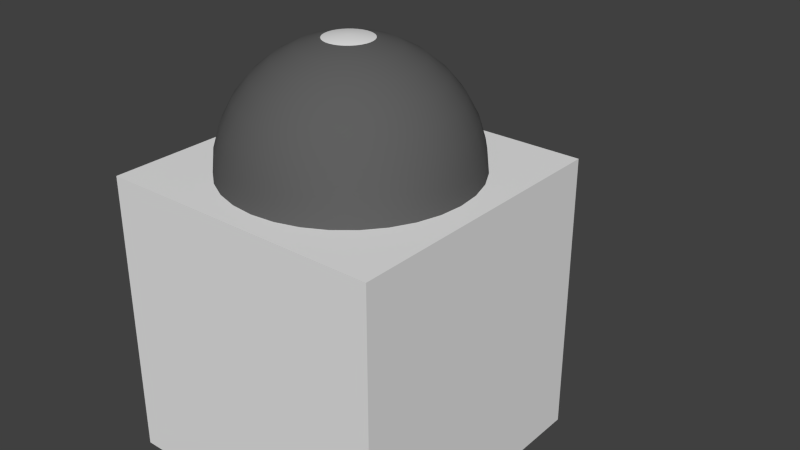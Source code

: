 # Source: WeaponsBasic.blend  (saved by Blender 2.76.0; exported with 4.5.12 LTS)
import bpy
from mathutils import Matrix  # noqa: F401  (used for matrix-valued properties, if any)

bpy.ops.wm.read_factory_settings(use_empty=True)
scene = bpy.context.scene
scene.name = 'Scene'

# ---- collections
col_collection_1 = bpy.data.collections.new('Collection 1'); scene.collection.children.link(col_collection_1)
col_collection_1.hide_render = True
col_collection_1.hide_viewport = True
col_collection_2 = bpy.data.collections.new('Collection 2'); scene.collection.children.link(col_collection_2)

# ---- materials (node trees are filled in below, after node groups)
mat_weaponturret1 = bpy.data.materials.new('WeaponTurret1')
mat_weaponturret1.alpha_threshold = 0.0
mat_weaponturret1.use_transparent_shadow = False
mat_weaponturret1.diffuse_color = (0.2462, 0.2462, 0.2462, 1.0)
mat_weaponturret1.roughness = 0.5
mat_weaponturret1.specular_intensity = 0.0
mat_weaponturret2 = bpy.data.materials.new('WeaponTurret2')
mat_weaponturret2.alpha_threshold = 0.0
mat_weaponturret2.use_transparent_shadow = False
mat_weaponturret2.diffuse_color = (0.6152, 0.5386, 0.2769, 1.0)
mat_weaponturret2.roughness = 0.5
mat_weaponturret2.specular_intensity = 0.0
mat_hullmain = bpy.data.materials.new('HullMain')
mat_hullmain.alpha_threshold = 0.0
mat_hullmain.use_transparent_shadow = False
mat_hullmain.roughness = 0.5
mat_hullmain.specular_intensity = 0.0
mat_hullmain.line_color = (0.0, 0.0, 0.0, 1.0)
mat_weaponbase = bpy.data.materials.new('WeaponBase')
mat_weaponbase.alpha_threshold = 0.0
mat_weaponbase.use_transparent_shadow = False
mat_weaponbase.diffuse_color = (0.1149, 0.1149, 0.1149, 1.0)
mat_weaponbase.roughness = 0.5
mat_weaponbase.specular_intensity = 0.0
mat_beamturrethead = bpy.data.materials.new('BeamTurretHead')
mat_beamturrethead.alpha_threshold = 0.0
mat_beamturrethead.use_transparent_shadow = False
mat_beamturrethead.roughness = 0.5
mat_beamturrethead.specular_intensity = 0.0

# ---- material node trees

# ---- world
world_world = bpy.data.worlds.new('World'); scene.world = world_world
world_world.color = (0.05088, 0.05088, 0.05088)
world_world.use_sun_shadow = False
world_world.sun_shadow_jitter_overblur = 0.0
world_world.cycles.sampling_method = 'MANUAL'
world_world.cycles.sample_map_resolution = 256

# ---- meshes
me_gatlinggunbasicside_turret = bpy.data.meshes.new('GatlingGunBasicSide-Turret')
me_gatlinggunbasicside_turret.from_pydata([(0.3536, 0.4951, 0.3536), (0.3536, 0.4951, -0.3536), (0.3536, -0.2122, 0.3536), (0.3536, -0.2122, -0.3536), (-0.3536, 0.4951, 0.3536), (-0.3536, 0.4951, -0.3536), (-0.3536, -0.2122, 0.3536), (-0.3536, -0.2122, -0.3536), (0.2776, 0.4951, -0.2776), (-0.2776, 0.4951, -0.2776), (0.2776, 0.4951, 0.2776), (-0.2776, 0.4951, 0.2776), (0.2776, 1.929, -0.2776), (-0.2776, 1.929, -0.2776), (0.2776, 1.929, 0.2776), (-0.2776, 1.929, 0.2776), (-0.2829, -0.1415, -0.3536), (0.2829, -0.1415, -0.3536), (0.2829, -0.1415, 0.3536), (-0.2829, -0.1415, 0.3536), (0.2829, 0.4243, -0.3536), (0.2829, 0.4243, 0.3536), (-0.2829, 0.4243, -0.3536), (-0.2829, 0.4243, 0.3536), (0.3536, -0.1415, -0.2829), (0.3536, 0.4243, -0.2829), (0.3536, -0.1415, 0.2829), (0.3536, 0.4243, 0.2829), (-0.3536, 0.4243, -0.2829), (-0.3536, -0.1415, -0.2829), (-0.3536, 0.4243, 0.2829), (-0.3536, -0.1415, 0.2829), (-0.2829, -0.1415, -0.4194), (0.2829, -0.1415, -0.4194), (0.2829, -0.1415, 0.4194), (-0.2829, -0.1415, 0.4194), (0.2829, 0.4243, -0.4194), (0.2829, 0.4243, 0.4194), (-0.2829, 0.4243, -0.4194), (-0.2829, 0.4243, 0.4194), (0.4194, -0.1415, -0.2829), (0.4194, 0.4243, -0.2829), (0.4194, -0.1415, 0.2829), (0.4194, 0.4243, 0.2829), (-0.4194, 0.4243, -0.2829), (-0.4194, -0.1415, -0.2829), (-0.4194, 0.4243, 0.2829), (-0.4194, -0.1415, 0.2829)], [], [(2, 0, 21, 18), (7, 5, 22, 16), (2, 6, 7, 3), (1, 0, 27, 25), (0, 1, 8, 10), (5, 7, 29, 28), (9, 11, 15, 13), (5, 4, 11, 9), (4, 0, 10, 11), (1, 5, 9, 8), (15, 14, 12, 13), (10, 8, 12, 14), (11, 10, 14, 15), (8, 9, 13, 12), (27, 26, 42, 43), (18, 21, 37, 34), (1, 3, 17, 20), (3, 7, 16, 17), (0, 4, 23, 21), (5, 1, 20, 22), (6, 2, 18, 19), (4, 6, 19, 23), (26, 24, 40, 42), (20, 17, 33, 36), (0, 2, 26, 27), (3, 1, 25, 24), (7, 6, 31, 29), (4, 5, 28, 30), (2, 3, 24, 26), (6, 4, 30, 31), (34, 37, 39, 35), (32, 38, 36, 33), (43, 42, 40, 41), (47, 46, 44, 45), (22, 20, 36, 38), (25, 27, 43, 41), (21, 23, 39, 37), (28, 29, 45, 44), (16, 22, 38, 32), (30, 28, 44, 46), (23, 19, 35, 39), (31, 30, 46, 47), (17, 16, 32, 33), (29, 31, 47, 45), (19, 18, 34, 35), (24, 25, 41, 40)])
me_gatlinggunbasicside_turret.polygons.foreach_set('material_index', [0, 0, 0, 0, 0, 0, 0, 0, 0, 0, 0, 0, 0, 0, 1, 1, 0, 0, 0, 0, 0, 0, 1, 1, 0, 0, 0, 0, 0, 0, 1, 1, 1, 1, 1, 1, 1, 1, 1, 1, 1, 1, 1, 1, 1, 1])
me_gatlinggunbasicside_turret.materials.append(mat_weaponturret1)
me_gatlinggunbasicside_turret.materials.append(mat_weaponturret2)
me_gatlinggunbasicside_turret.use_remesh_preserve_volume = False
me_gatlinggunbasicside_turret.use_remesh_preserve_attributes = False
me_gatlinggunbasicside_turret.use_mirror_vertex_groups = False
me_gatlinggunbasicside_turret.update()
me_gatlinggunbasicside = bpy.data.meshes.new('GatlingGunBasicSide')
me_gatlinggunbasicside.from_pydata([(-1.0, 1.0, -1.0), (-1.0, -1.0, -1.0), (-1.0, -1.0, 1.0), (-1.0, 1.0, 1.0), (-0.3889, 0.3889, -0.55), (0.3889, -0.3889, -0.55), (1.0, -1.0, -1.0), (-0.3889, 0.3889, 0.55), (0.3889, -0.3889, 0.55), (1.0, -1.0, 1.0), (-0.2463, 0.5315, 0.55), (-0.2463, 0.5315, -0.55), (0.5315, -0.2463, 0.55), (0.5315, -0.2463, -0.55)], [], [(0, 1, 2, 3), (4, 5, 6, 0, 3, 7), (5, 8, 7, 3, 9, 6), (0, 6, 1), (1, 6, 9, 2), (2, 9, 3), (7, 10, 11, 4), (8, 12, 10, 7), (10, 12, 13, 11), (4, 11, 13, 5), (5, 13, 12, 8)])
me_gatlinggunbasicside.polygons.foreach_set('material_index', [0, 0, 0, 0, 0, 0, 1, 1, 1, 1, 1])
me_gatlinggunbasicside.materials.append(mat_hullmain)
me_gatlinggunbasicside.materials.append(mat_weaponbase)
me_gatlinggunbasicside.use_remesh_preserve_volume = False
me_gatlinggunbasicside.use_remesh_preserve_attributes = False
me_gatlinggunbasicside.use_mirror_vertex_groups = False
me_gatlinggunbasicside.update()
me_beamturretbase = bpy.data.meshes.new('BeamTurretBase')
me_beamturretbase.from_pydata([(1.0, 1.0, 1.0), (1.0, 1.0, -1.0), (1.0, -1.0, 1.0), (1.0, -1.0, -1.0), (-1.0, 1.0, 1.0), (-1.0, 1.0, -1.0), (-1.0, -1.0, 1.0), (-1.0, -1.0, -1.0)], [], [(7, 5, 1, 3), (4, 0, 1, 5), (6, 4, 5, 7), (2, 0, 4, 6), (2, 6, 7, 3), (0, 2, 3, 1)])
me_beamturretbase.materials.append(mat_hullmain)
me_beamturretbase.use_remesh_preserve_volume = False
me_beamturretbase.use_remesh_preserve_attributes = False
me_beamturretbase.use_mirror_vertex_groups = False
me_beamturretbase.update()
me_beamturret = bpy.data.meshes.new('BeamTurret')
me_beamturret.from_pydata([(-0.164, 1.658e-08, 0.8242), (-0.3216, 1.658e-08, 0.7764), (-0.4669, 1.658e-08, 0.6988), (-0.5942, 1.658e-08, 0.5942), (-0.6988, 1.658e-08, 0.4669), (-0.7764, 1.658e-08, 0.3216), (-0.8242, 1.658e-08, 0.164), (-0.8404, 1.658e-08, 6.335e-08), (-0.8242, 1.658e-08, -0.164), (-0.7764, 1.658e-08, -0.3216), (-0.6988, 1.658e-08, -0.4669), (-0.5942, 1.658e-08, -0.5942), (-0.4669, 1.658e-08, -0.6988), (-0.3216, 1.658e-08, -0.7764), (-0.164, 1.658e-08, -0.8242), (-0.1608, 0.03199, 0.8242), (-0.3154, 0.06274, 0.7764), (-0.4579, 0.09109, 0.6988), (-0.5828, 0.1159, 0.5942), (-0.6853, 0.1363, 0.4669), (-0.7615, 0.1515, 0.3216), (-0.8084, 0.1608, 0.164), (-0.8242, 0.164, 6.335e-08), (-0.8084, 0.1608, -0.164), (-0.7615, 0.1515, -0.3216), (-0.6853, 0.1363, -0.4669), (-0.5828, 0.1159, -0.5942), (-0.4579, 0.09109, -0.6988), (-0.3154, 0.06274, -0.7764), (-0.1608, 0.03199, -0.8242), (-0.1515, 0.06274, 0.8242), (-0.2971, 0.1231, 0.7764), (-0.4314, 0.1787, 0.6988), (-0.549, 0.2274, 0.5942), (-0.6456, 0.2674, 0.4669), (-0.7173, 0.2971, 0.3216), (-0.7615, 0.3154, 0.164), (-0.7764, 0.3216, 6.335e-08), (-0.7615, 0.3154, -0.164), (-0.7173, 0.2971, -0.3216), (-0.6456, 0.2674, -0.4669), (-0.549, 0.2274, -0.5942), (-0.4314, 0.1787, -0.6988), (-0.2971, 0.1231, -0.7764), (-0.1515, 0.06274, -0.8242), (-0.1363, 0.09109, 0.8242), (-0.2674, 0.1787, 0.7764), (-0.3882, 0.2594, 0.6988), (-0.4941, 0.3301, 0.5942), (-0.581, 0.3882, 0.4669), (-0.6456, 0.4314, 0.3216), (-0.6853, 0.4579, 0.164), (-0.6988, 0.4669, 6.335e-08), (-0.6853, 0.4579, -0.164), (-0.6456, 0.4314, -0.3216), (-0.581, 0.3882, -0.4669), (-0.4941, 0.3301, -0.5942), (-0.3882, 0.2594, -0.6988), (-0.2674, 0.1787, -0.7764), (-0.1363, 0.09109, -0.8242), (-0.1159, 0.1159, 0.8242), (-0.2274, 0.2274, 0.7764), (-0.3301, 0.3301, 0.6988), (-0.4202, 0.4202, 0.5942), (-0.4941, 0.4941, 0.4669), (-0.549, 0.549, 0.3216), (-0.5828, 0.5828, 0.164), (-0.5942, 0.5942, 6.335e-08), (-0.5828, 0.5828, -0.164), (-0.549, 0.549, -0.3216), (-0.4941, 0.4941, -0.4669), (-0.4202, 0.4202, -0.5942), (-0.3301, 0.3301, -0.6988), (-0.2274, 0.2274, -0.7764), (-0.1159, 0.1159, -0.8242), (-0.09109, 0.1363, 0.8242), (-0.1787, 0.2674, 0.7764), (-0.2594, 0.3882, 0.6988), (-0.3301, 0.4941, 0.5942), (-0.3882, 0.581, 0.4669), (-0.4314, 0.6456, 0.3216), (-0.4579, 0.6853, 0.164), (-0.4669, 0.6988, 6.335e-08), (-0.4579, 0.6853, -0.164), (-0.4314, 0.6456, -0.3216), (-0.3882, 0.581, -0.4669), (-0.3301, 0.4941, -0.5942), (-0.2594, 0.3882, -0.6988), (-0.1787, 0.2674, -0.7764), (-0.09109, 0.1363, -0.8242), (-0.06274, 0.1515, 0.8242), (-0.1231, 0.2971, 0.7764), (-0.1787, 0.4314, 0.6988), (-0.2274, 0.549, 0.5942), (-0.2674, 0.6456, 0.4669), (-0.2971, 0.7173, 0.3216), (-0.3154, 0.7615, 0.164), (-0.3216, 0.7764, 6.335e-08), (-0.3154, 0.7615, -0.164), (-0.2971, 0.7173, -0.3216), (-0.2674, 0.6456, -0.4669), (-0.2274, 0.549, -0.5942), (-0.1787, 0.4314, -0.6988), (-0.1231, 0.2971, -0.7764), (-0.06274, 0.1515, -0.8242), (-0.03199, 0.1608, 0.8242), (-0.06274, 0.3154, 0.7764), (-0.09109, 0.4579, 0.6988), (-0.1159, 0.5828, 0.5942), (-0.1363, 0.6853, 0.4669), (-0.1515, 0.7615, 0.3216), (-0.1608, 0.8084, 0.164), (-0.164, 0.8242, 6.335e-08), (-0.1608, 0.8084, -0.164), (-0.1515, 0.7615, -0.3216), (-0.1363, 0.6853, -0.4669), (-0.1159, 0.5828, -0.5942), (-0.09109, 0.4579, -0.6988), (-0.06274, 0.3154, -0.7764), (-0.03198, 0.1608, -0.8242), (3.09e-07, 0.164, 0.8242), (3.027e-07, 0.3216, 0.7764), (2.965e-07, 0.4669, 0.6988), (3.027e-07, 0.5942, 0.5942), (3.152e-07, 0.6988, 0.4669), (2.652e-07, 0.7764, 0.3216), (3.653e-07, 0.8242, 0.164), (3.528e-07, 0.8404, 6.335e-08), (3.653e-07, 0.8242, -0.164), (2.276e-07, 0.7764, -0.3216), (3.152e-07, 0.6988, -0.4669), (3.027e-07, 0.5942, -0.5942), (3.215e-07, 0.4669, -0.6988), (2.902e-07, 0.3216, -0.7764), (2.933e-07, 0.164, -0.8242), (0.03199, 0.1608, 0.8242), (0.06274, 0.3154, 0.7764), (0.09109, 0.4579, 0.6988), (0.1159, 0.5828, 0.5942), (0.1363, 0.6853, 0.4669), (0.1515, 0.7615, 0.3216), (0.1608, 0.8084, 0.164), (0.164, 0.8242, 6.335e-08), (0.1608, 0.8084, -0.164), (0.1515, 0.7615, -0.3216), (0.1363, 0.6853, -0.4669), (0.1159, 0.5828, -0.5942), (0.09109, 0.4579, -0.6988), (0.06274, 0.3154, -0.7764), (0.03199, 0.1608, -0.8242), (0.06274, 0.1515, 0.8242), (0.1231, 0.2971, 0.7764), (0.1787, 0.4314, 0.6988), (0.2274, 0.549, 0.5942), (0.2674, 0.6456, 0.4669), (0.2971, 0.7173, 0.3216), (0.3154, 0.7615, 0.164), (0.3216, 0.7764, 6.335e-08), (0.3154, 0.7615, -0.164), (0.2971, 0.7173, -0.3216), (0.2674, 0.6456, -0.4669), (0.2274, 0.549, -0.5942), (0.1787, 0.4314, -0.6988), (0.1231, 0.2971, -0.7764), (0.06274, 0.1515, -0.8242), (0.09109, 0.1363, 0.8242), (0.1787, 0.2674, 0.7764), (0.2594, 0.3882, 0.6988), (0.3301, 0.4941, 0.5942), (0.3882, 0.581, 0.4669), (0.4314, 0.6456, 0.3216), (0.4579, 0.6853, 0.164), (0.4669, 0.6988, 6.335e-08), (0.4579, 0.6853, -0.164), (0.4314, 0.6456, -0.3216), (0.3882, 0.581, -0.4669), (0.3301, 0.4941, -0.5942), (0.2594, 0.3882, -0.6988), (0.1787, 0.2674, -0.7764), (0.09109, 0.1363, -0.8242), (0.1159, 0.1159, 0.8242), (0.2274, 0.2274, 0.7764), (0.3301, 0.3301, 0.6988), (0.4202, 0.4202, 0.5942), (0.4941, 0.4941, 0.4669), (0.549, 0.549, 0.3216), (0.5828, 0.5828, 0.164), (0.5942, 0.5942, 6.335e-08), (0.5828, 0.5828, -0.164), (0.549, 0.549, -0.3216), (0.4941, 0.4941, -0.4669), (0.4202, 0.4202, -0.5942), (0.3301, 0.3301, -0.6988), (0.2274, 0.2274, -0.7764), (0.1159, 0.1159, -0.8242), (0.1363, 0.09109, 0.8242), (0.2674, 0.1787, 0.7764), (0.3882, 0.2594, 0.6988), (0.4941, 0.3301, 0.5942), (0.581, 0.3882, 0.4669), (0.6456, 0.4314, 0.3216), (0.6853, 0.4579, 0.164), (0.6988, 0.4669, 6.335e-08), (0.6853, 0.4579, -0.164), (0.6456, 0.4314, -0.3216), (0.581, 0.3882, -0.4669), (0.4941, 0.3301, -0.5942), (0.3882, 0.2594, -0.6988), (0.2674, 0.1787, -0.7764), (0.1363, 0.09109, -0.8242), (0.1515, 0.06274, 0.8242), (0.2971, 0.1231, 0.7764), (0.4314, 0.1787, 0.6988), (0.549, 0.2274, 0.5942), (0.6456, 0.2674, 0.4669), (0.7173, 0.2971, 0.3216), (0.7615, 0.3154, 0.164), (0.7764, 0.3216, 6.335e-08), (0.7615, 0.3154, -0.164), (0.7173, 0.2971, -0.3216), (0.6456, 0.2674, -0.4669), (0.549, 0.2274, -0.5942), (0.4314, 0.1787, -0.6988), (0.2971, 0.1231, -0.7764), (0.1515, 0.06274, -0.8242), (0.1608, 0.03199, 0.8242), (0.3154, 0.06274, 0.7764), (0.4579, 0.09109, 0.6988), (0.5828, 0.1159, 0.5942), (0.6853, 0.1363, 0.4669), (0.7615, 0.1515, 0.3216), (0.8084, 0.1608, 0.164), (0.8242, 0.164, 6.335e-08), (0.8084, 0.1608, -0.164), (0.7615, 0.1515, -0.3216), (0.6853, 0.1363, -0.4669), (0.5828, 0.1159, -0.5942), (0.4579, 0.09109, -0.6988), (0.3154, 0.06274, -0.7764), (0.1608, 0.03199, -0.8242), (0.164, 1.052e-08, 0.8242), (0.3216, 5.122e-08, 0.7764), (0.4669, 3.87e-08, 0.6988), (0.5942, -5.129e-09, 0.5942), (0.6988, -5.522e-08, 0.4669), (0.7764, 7.001e-08, 0.3216), (0.8242, -5.522e-08, 0.164), (0.8404, -6.774e-08, 6.335e-08), (0.8242, -5.522e-08, -0.164), (0.7764, 7.001e-08, -0.3216), (0.6988, -5.522e-08, -0.4669), (0.5942, -5.129e-09, -0.5942), (0.4669, 7.393e-09, -0.6988), (0.3216, 1.992e-08, -0.7764), (0.164, 1.992e-08, -0.8242), (0.1608, -0.03199, 0.8242), (0.3154, -0.06274, 0.7764), (0.4579, -0.09109, 0.6988), (0.5828, -0.1159, 0.5942), (0.6853, -0.1363, 0.4669), (0.7615, -0.1515, 0.3216), (0.8084, -0.1608, 0.164), (0.8242, -0.164, 6.335e-08), (0.8084, -0.1608, -0.164), (0.7615, -0.1515, -0.3216), (0.6853, -0.1363, -0.4669), (0.5828, -0.1159, -0.5942), (0.4579, -0.09109, -0.6988), (0.3154, -0.06274, -0.7764), (0.1608, -0.03199, -0.8242), (0.1515, -0.06274, 0.8242), (0.2971, -0.1231, 0.7764), (0.4314, -0.1787, 0.6988), (0.549, -0.2274, 0.5942), (0.6456, -0.2674, 0.4669), (0.7173, -0.2971, 0.3216), (0.7615, -0.3154, 0.164), (0.7764, -0.3216, 6.335e-08), (0.7615, -0.3154, -0.164), (0.7173, -0.2971, -0.3216), (0.6456, -0.2674, -0.4669), (0.549, -0.2274, -0.5942), (0.4314, -0.1787, -0.6988), (0.2971, -0.1231, -0.7764), (0.1515, -0.06274, -0.8242), (0.1363, -0.09109, 0.8242), (0.2674, -0.1787, 0.7764), (0.3882, -0.2594, 0.6988), (0.4941, -0.3301, 0.5942), (0.581, -0.3882, 0.4669), (0.6456, -0.4314, 0.3216), (0.6853, -0.4579, 0.164), (0.6988, -0.4669, 6.335e-08), (0.6853, -0.4579, -0.164), (0.6456, -0.4314, -0.3216), (0.581, -0.3882, -0.4669), (0.4941, -0.3301, -0.5942), (0.3882, -0.2594, -0.6988), (0.2674, -0.1787, -0.7764), (0.1363, -0.09109, -0.8242), (0.1159, -0.1159, 0.8242), (0.2274, -0.2274, 0.7764), (0.3301, -0.3301, 0.6988), (0.4202, -0.4202, 0.5942), (0.4941, -0.4941, 0.4669), (0.549, -0.549, 0.3216), (0.5828, -0.5828, 0.164), (0.5942, -0.5942, 6.335e-08), (0.5828, -0.5828, -0.164), (0.549, -0.549, -0.3216), (0.4941, -0.4941, -0.4669), (0.4202, -0.4202, -0.5942), (0.3301, -0.3301, -0.6988), (0.2274, -0.2274, -0.7764), (0.1159, -0.1159, -0.8242), (0.09109, -0.1363, 0.8242), (0.1787, -0.2674, 0.7764), (0.2594, -0.3882, 0.6988), (0.3301, -0.4941, 0.5942), (0.3882, -0.581, 0.4669), (0.4314, -0.6456, 0.3216), (0.4579, -0.6853, 0.164), (0.4669, -0.6988, 6.335e-08), (0.4579, -0.6853, -0.164), (0.4314, -0.6456, -0.3216), (0.3882, -0.581, -0.4669), (0.3301, -0.4941, -0.5942), (0.2594, -0.3882, -0.6988), (0.1787, -0.2674, -0.7764), (0.09109, -0.1363, -0.8242), (3.083e-07, 1.658e-08, -0.8404), (0.06274, -0.1515, 0.8242), (0.1231, -0.2971, 0.7764), (0.1787, -0.4314, 0.6988), (0.2274, -0.549, 0.5942), (0.2674, -0.6456, 0.4669), (0.2971, -0.7173, 0.3216), (0.3154, -0.7615, 0.164), (0.3216, -0.7764, 6.335e-08), (0.3154, -0.7615, -0.164), (0.2971, -0.7173, -0.3216), (0.2674, -0.6456, -0.4669), (0.2274, -0.549, -0.5942), (0.1787, -0.4314, -0.6988), (0.1231, -0.2971, -0.7764), (0.06274, -0.1515, -0.8242), (0.03199, -0.1608, 0.8242), (0.06274, -0.3154, 0.7764), (0.09109, -0.4579, 0.6988), (0.1159, -0.5828, 0.5942), (0.1363, -0.6853, 0.4669), (0.1515, -0.7615, 0.3216), (0.1608, -0.8084, 0.164), (0.164, -0.8242, 6.335e-08), (0.1608, -0.8084, -0.164), (0.1515, -0.7615, -0.3216), (0.1363, -0.6853, -0.4669), (0.1159, -0.5828, -0.5942), (0.09109, -0.4579, -0.6988), (0.06274, -0.3154, -0.7764), (0.03199, -0.1608, -0.8242), (2.965e-07, -0.164, 0.8242), (2.714e-07, -0.3216, 0.7764), (2.714e-07, -0.4669, 0.6988), (1.9e-07, -0.5942, 0.5942), (1.525e-07, -0.6988, 0.4669), (3.027e-07, -0.7764, 0.3216), (1.149e-07, -0.8242, 0.164), (1.525e-07, -0.8404, 6.335e-08), (1.149e-07, -0.8242, -0.164), (3.027e-07, -0.7764, -0.3216), (1.525e-07, -0.6988, -0.4669), (1.9e-07, -0.5942, -0.5942), (2.526e-07, -0.4669, -0.6988), (2.464e-07, -0.3216, -0.7764), (2.996e-07, -0.164, -0.8242), (-0.03198, -0.1608, 0.8242), (-0.06274, -0.3154, 0.7764), (-0.09109, -0.4579, 0.6988), (-0.1159, -0.5828, 0.5942), (-0.1363, -0.6853, 0.4669), (-0.1515, -0.7615, 0.3216), (-0.1608, -0.8084, 0.164), (-0.164, -0.8242, 6.335e-08), (-0.1608, -0.8084, -0.164), (-0.1515, -0.7615, -0.3216), (-0.1363, -0.6853, -0.4669), (-0.1159, -0.5828, -0.5942), (-0.09109, -0.4579, -0.6988), (-0.06274, -0.3154, -0.7764), (-0.03198, -0.1608, -0.8242), (-0.06274, -0.1515, 0.8242), (-0.1231, -0.2971, 0.7764), (-0.1787, -0.4314, 0.6988), (-0.2274, -0.549, 0.5942), (-0.2674, -0.6456, 0.4669), (-0.2971, -0.7173, 0.3216), (-0.3154, -0.7615, 0.164), (-0.3216, -0.7764, 6.335e-08), (-0.3154, -0.7615, -0.164), (-0.2971, -0.7173, -0.3216), (-0.2674, -0.6456, -0.4669), (-0.2274, -0.549, -0.5942), (-0.1787, -0.4314, -0.6988), (-0.1231, -0.2971, -0.7764), (-0.06274, -0.1515, -0.8242), (-0.09109, -0.1363, 0.8242), (-0.1787, -0.2674, 0.7764), (-0.2594, -0.3882, 0.6988), (-0.3301, -0.4941, 0.5942), (-0.3882, -0.581, 0.4669), (-0.4314, -0.6456, 0.3216), (-0.4579, -0.6853, 0.164), (-0.4669, -0.6988, 6.335e-08), (-0.4579, -0.6853, -0.164), (-0.4314, -0.6456, -0.3216), (-0.3882, -0.581, -0.4669), (-0.3301, -0.4941, -0.5942), (-0.2594, -0.3882, -0.6988), (-0.1787, -0.2674, -0.7764), (-0.09109, -0.1363, -0.8242), (-0.1159, -0.1159, 0.8242), (-0.2274, -0.2274, 0.7764), (-0.3301, -0.3301, 0.6988), (-0.4202, -0.4202, 0.5942), (-0.4941, -0.4941, 0.4669), (-0.549, -0.549, 0.3216), (-0.5828, -0.5828, 0.164), (-0.5942, -0.5942, 6.335e-08), (-0.5828, -0.5828, -0.164), (-0.549, -0.549, -0.3216), (-0.4941, -0.4941, -0.4669), (-0.4202, -0.4202, -0.5942), (-0.3301, -0.3301, -0.6988), (-0.2274, -0.2274, -0.7764), (-0.1159, -0.1159, -0.8242), (-0.1363, -0.09109, 0.8242), (-0.2674, -0.1787, 0.7764), (-0.3882, -0.2594, 0.6988), (-0.4941, -0.3301, 0.5942), (-0.581, -0.3882, 0.4669), (-0.6456, -0.4314, 0.3216), (-0.6853, -0.4579, 0.164), (-0.6988, -0.4669, 6.335e-08), (-0.6853, -0.4579, -0.164), (-0.6456, -0.4314, -0.3216), (-0.581, -0.3882, -0.4669), (-0.4941, -0.3301, -0.5942), (-0.3882, -0.2594, -0.6988), (-0.2674, -0.1787, -0.7764), (-0.1363, -0.09109, -0.8242), (5.533e-08, -8.821e-08, 0.8404), (-0.1515, -0.06274, 0.8242), (-0.2971, -0.1231, 0.7764), (-0.4314, -0.1787, 0.6988), (-0.549, -0.2274, 0.5942), (-0.6456, -0.2674, 0.4669), (-0.7173, -0.2971, 0.3216), (-0.7615, -0.3154, 0.164), (-0.7764, -0.3216, 6.335e-08), (-0.7615, -0.3154, -0.164), (-0.7173, -0.2971, -0.3216), (-0.6456, -0.2674, -0.4669), (-0.549, -0.2274, -0.5942), (-0.4314, -0.1787, -0.6988), (-0.2971, -0.1231, -0.7764), (-0.1515, -0.06274, -0.8242), (-0.1608, -0.03199, 0.8242), (-0.3154, -0.06274, 0.7764), (-0.4579, -0.09109, 0.6988), (-0.5828, -0.1159, 0.5942), (-0.6853, -0.1363, 0.4669), (-0.7615, -0.1515, 0.3216), (-0.8084, -0.1608, 0.164), (-0.8242, -0.164, 6.335e-08), (-0.8084, -0.1608, -0.164), (-0.7615, -0.1515, -0.3216), (-0.6853, -0.1363, -0.4669), (-0.5828, -0.1159, -0.5942), (-0.4579, -0.09109, -0.6988), (-0.3154, -0.06274, -0.7764), (-0.1608, -0.03199, -0.8242)], [], [(1, 0, 15, 16), (9, 8, 23, 24), (2, 1, 16, 17), (10, 9, 24, 25), (3, 2, 17, 18), (11, 10, 25, 26), (4, 3, 18, 19), (12, 11, 26, 27), (5, 4, 19, 20), (13, 12, 27, 28), (6, 5, 20, 21), (14, 13, 28, 29), (7, 6, 21, 22), (8, 7, 22, 23), (22, 21, 36, 37), (23, 22, 37, 38), (16, 15, 30, 31), (24, 23, 38, 39), (17, 16, 31, 32), (25, 24, 39, 40), (18, 17, 32, 33), (26, 25, 40, 41), (19, 18, 33, 34), (27, 26, 41, 42), (20, 19, 34, 35), (28, 27, 42, 43), (21, 20, 35, 36), (29, 28, 43, 44), (41, 40, 55, 56), (34, 33, 48, 49), (42, 41, 56, 57), (35, 34, 49, 50), (43, 42, 57, 58), (36, 35, 50, 51), (44, 43, 58, 59), (37, 36, 51, 52), (38, 37, 52, 53), (31, 30, 45, 46), (39, 38, 53, 54), (32, 31, 46, 47), (40, 39, 54, 55), (33, 32, 47, 48), (53, 52, 67, 68), (46, 45, 60, 61), (54, 53, 68, 69), (47, 46, 61, 62), (55, 54, 69, 70), (48, 47, 62, 63), (56, 55, 70, 71), (49, 48, 63, 64), (57, 56, 71, 72), (50, 49, 64, 65), (58, 57, 72, 73), (51, 50, 65, 66), (59, 58, 73, 74), (52, 51, 66, 67), (72, 71, 86, 87), (65, 64, 79, 80), (73, 72, 87, 88), (66, 65, 80, 81), (74, 73, 88, 89), (67, 66, 81, 82), (68, 67, 82, 83), (61, 60, 75, 76), (69, 68, 83, 84), (62, 61, 76, 77), (70, 69, 84, 85), (63, 62, 77, 78), (71, 70, 85, 86), (64, 63, 78, 79), (76, 75, 90, 91), (84, 83, 98, 99), (77, 76, 91, 92), (85, 84, 99, 100), (78, 77, 92, 93), (86, 85, 100, 101), (79, 78, 93, 94), (87, 86, 101, 102), (80, 79, 94, 95), (88, 87, 102, 103), (81, 80, 95, 96), (89, 88, 103, 104), (82, 81, 96, 97), (83, 82, 97, 98), (95, 94, 109, 110), (103, 102, 117, 118), (96, 95, 110, 111), (104, 103, 118, 119), (97, 96, 111, 112), (98, 97, 112, 113), (91, 90, 105, 106), (99, 98, 113, 114), (92, 91, 106, 107), (100, 99, 114, 115), (93, 92, 107, 108), (101, 100, 115, 116), (94, 93, 108, 109), (102, 101, 116, 117), (114, 113, 128, 129), (107, 106, 121, 122), (115, 114, 129, 130), (108, 107, 122, 123), (116, 115, 130, 131), (109, 108, 123, 124), (117, 116, 131, 132), (110, 109, 124, 125), (118, 117, 132, 133), (111, 110, 125, 126), (119, 118, 133, 134), (112, 111, 126, 127), (113, 112, 127, 128), (106, 105, 120, 121), (133, 132, 147, 148), (126, 125, 140, 141), (134, 133, 148, 149), (127, 126, 141, 142), (128, 127, 142, 143), (121, 120, 135, 136), (129, 128, 143, 144), (122, 121, 136, 137), (130, 129, 144, 145), (123, 122, 137, 138), (131, 130, 145, 146), (124, 123, 138, 139), (132, 131, 146, 147), (125, 124, 139, 140), (137, 136, 151, 152), (145, 144, 159, 160), (138, 137, 152, 153), (146, 145, 160, 161), (139, 138, 153, 154), (147, 146, 161, 162), (140, 139, 154, 155), (148, 147, 162, 163), (141, 140, 155, 156), (149, 148, 163, 164), (142, 141, 156, 157), (143, 142, 157, 158), (136, 135, 150, 151), (144, 143, 158, 159), (156, 155, 170, 171), (164, 163, 178, 179), (157, 156, 171, 172), (158, 157, 172, 173), (151, 150, 165, 166), (159, 158, 173, 174), (152, 151, 166, 167), (160, 159, 174, 175), (153, 152, 167, 168), (161, 160, 175, 176), (154, 153, 168, 169), (162, 161, 176, 177), (155, 154, 169, 170), (163, 162, 177, 178), (175, 174, 189, 190), (168, 167, 182, 183), (176, 175, 190, 191), (169, 168, 183, 184), (177, 176, 191, 192), (170, 169, 184, 185), (178, 177, 192, 193), (171, 170, 185, 186), (179, 178, 193, 194), (172, 171, 186, 187), (173, 172, 187, 188), (166, 165, 180, 181), (174, 173, 188, 189), (167, 166, 181, 182), (194, 193, 208, 209), (187, 186, 201, 202), (188, 187, 202, 203), (181, 180, 195, 196), (189, 188, 203, 204), (182, 181, 196, 197), (190, 189, 204, 205), (183, 182, 197, 198), (191, 190, 205, 206), (184, 183, 198, 199), (192, 191, 206, 207), (185, 184, 199, 200), (193, 192, 207, 208), (186, 185, 200, 201), (206, 205, 220, 221), (199, 198, 213, 214), (207, 206, 221, 222), (200, 199, 214, 215), (208, 207, 222, 223), (201, 200, 215, 216), (209, 208, 223, 224), (202, 201, 216, 217), (203, 202, 217, 218), (196, 195, 210, 211), (204, 203, 218, 219), (197, 196, 211, 212), (205, 204, 219, 220), (198, 197, 212, 213), (218, 217, 232, 233), (211, 210, 225, 226), (219, 218, 233, 234), (212, 211, 226, 227), (220, 219, 234, 235), (213, 212, 227, 228), (221, 220, 235, 236), (214, 213, 228, 229), (222, 221, 236, 237), (215, 214, 229, 230), (223, 222, 237, 238), (216, 215, 230, 231), (224, 223, 238, 239), (217, 216, 231, 232), (229, 228, 243, 244), (237, 236, 251, 252), (230, 229, 244, 245), (238, 237, 252, 253), (231, 230, 245, 246), (239, 238, 253, 254), (232, 231, 246, 247), (233, 232, 247, 248), (226, 225, 240, 241), (234, 233, 248, 249), (227, 226, 241, 242), (235, 234, 249, 250), (228, 227, 242, 243), (236, 235, 250, 251), (248, 247, 262, 263), (241, 240, 255, 256), (249, 248, 263, 264), (242, 241, 256, 257), (250, 249, 264, 265), (243, 242, 257, 258), (251, 250, 265, 266), (244, 243, 258, 259), (252, 251, 266, 267), (245, 244, 259, 260), (253, 252, 267, 268), (246, 245, 260, 261), (254, 253, 268, 269), (247, 246, 261, 262), (267, 266, 281, 282), (260, 259, 274, 275), (268, 267, 282, 283), (261, 260, 275, 276), (269, 268, 283, 284), (262, 261, 276, 277), (263, 262, 277, 278), (256, 255, 270, 271), (264, 263, 278, 279), (257, 256, 271, 272), (265, 264, 279, 280), (258, 257, 272, 273), (266, 265, 280, 281), (259, 258, 273, 274), (271, 270, 285, 286), (279, 278, 293, 294), (272, 271, 286, 287), (280, 279, 294, 295), (273, 272, 287, 288), (281, 280, 295, 296), (274, 273, 288, 289), (282, 281, 296, 297), (275, 274, 289, 290), (283, 282, 297, 298), (276, 275, 290, 291), (284, 283, 298, 299), (277, 276, 291, 292), (278, 277, 292, 293), (290, 289, 304, 305), (298, 297, 312, 313), (291, 290, 305, 306), (299, 298, 313, 314), (292, 291, 306, 307), (293, 292, 307, 308), (286, 285, 300, 301), (294, 293, 308, 309), (287, 286, 301, 302), (295, 294, 309, 310), (288, 287, 302, 303), (296, 295, 310, 311), (289, 288, 303, 304), (297, 296, 311, 312), (309, 308, 323, 324), (302, 301, 316, 317), (310, 309, 324, 325), (303, 302, 317, 318), (311, 310, 325, 326), (304, 303, 318, 319), (312, 311, 326, 327), (305, 304, 319, 320), (313, 312, 327, 328), (306, 305, 320, 321), (314, 313, 328, 329), (307, 306, 321, 322), (308, 307, 322, 323), (301, 300, 315, 316), (328, 327, 343, 344), (321, 320, 336, 337), (329, 328, 344, 345), (322, 321, 337, 338), (323, 322, 338, 339), (316, 315, 331, 332), (324, 323, 339, 340), (317, 316, 332, 333), (325, 324, 340, 341), (318, 317, 333, 334), (326, 325, 341, 342), (319, 318, 334, 335), (327, 326, 342, 343), (320, 319, 335, 336), (341, 340, 355, 356), (334, 333, 348, 349), (342, 341, 356, 357), (335, 334, 349, 350), (343, 342, 357, 358), (336, 335, 350, 351), (344, 343, 358, 359), (337, 336, 351, 352), (345, 344, 359, 360), (338, 337, 352, 353), (339, 338, 353, 354), (332, 331, 346, 347), (340, 339, 354, 355), (333, 332, 347, 348), (360, 359, 374, 375), (353, 352, 367, 368), (354, 353, 368, 369), (347, 346, 361, 362), (355, 354, 369, 370), (348, 347, 362, 363), (356, 355, 370, 371), (349, 348, 363, 364), (357, 356, 371, 372), (350, 349, 364, 365), (358, 357, 372, 373), (351, 350, 365, 366), (359, 358, 373, 374), (352, 351, 366, 367), (364, 363, 378, 379), (372, 371, 386, 387), (365, 364, 379, 380), (373, 372, 387, 388), (366, 365, 380, 381), (374, 373, 388, 389), (367, 366, 381, 382), (375, 374, 389, 390), (368, 367, 382, 383), (369, 368, 383, 384), (362, 361, 376, 377), (370, 369, 384, 385), (363, 362, 377, 378), (371, 370, 385, 386), (383, 382, 397, 398), (384, 383, 398, 399), (377, 376, 391, 392), (385, 384, 399, 400), (378, 377, 392, 393), (386, 385, 400, 401), (379, 378, 393, 394), (387, 386, 401, 402), (380, 379, 394, 395), (388, 387, 402, 403), (381, 380, 395, 396), (389, 388, 403, 404), (382, 381, 396, 397), (390, 389, 404, 405), (402, 401, 416, 417), (395, 394, 409, 410), (403, 402, 417, 418), (396, 395, 410, 411), (404, 403, 418, 419), (397, 396, 411, 412), (405, 404, 419, 420), (398, 397, 412, 413), (399, 398, 413, 414), (392, 391, 406, 407), (400, 399, 414, 415), (393, 392, 407, 408), (401, 400, 415, 416), (394, 393, 408, 409), (414, 413, 428, 429), (407, 406, 421, 422), (415, 414, 429, 430), (408, 407, 422, 423), (416, 415, 430, 431), (409, 408, 423, 424), (417, 416, 431, 432), (410, 409, 424, 425), (418, 417, 432, 433), (411, 410, 425, 426), (419, 418, 433, 434), (412, 411, 426, 427), (420, 419, 434, 435), (413, 412, 427, 428), (425, 424, 439, 440), (433, 432, 447, 448), (426, 425, 440, 441), (434, 433, 448, 449), (427, 426, 441, 442), (435, 434, 449, 450), (428, 427, 442, 443), (429, 428, 443, 444), (422, 421, 436, 437), (430, 429, 444, 445), (423, 422, 437, 438), (431, 430, 445, 446), (424, 423, 438, 439), (432, 431, 446, 447), (444, 443, 459, 460), (437, 436, 452, 453), (445, 444, 460, 461), (438, 437, 453, 454), (446, 445, 461, 462), (439, 438, 454, 455), (447, 446, 462, 463), (440, 439, 455, 456), (448, 447, 463, 464), (441, 440, 456, 457), (449, 448, 464, 465), (442, 441, 457, 458), (450, 449, 465, 466), (443, 442, 458, 459), (464, 463, 478, 479), (457, 456, 471, 472), (465, 464, 479, 480), (458, 457, 472, 473), (466, 465, 480, 481), (459, 458, 473, 474), (460, 459, 474, 475), (453, 452, 467, 468), (461, 460, 475, 476), (454, 453, 468, 469), (462, 461, 476, 477), (455, 454, 469, 470), (463, 462, 477, 478), (456, 455, 470, 471), (0, 451, 15), (330, 14, 29), (15, 451, 30), (330, 29, 44), (30, 451, 45), (330, 44, 59), (330, 59, 74), (45, 451, 60), (60, 451, 75), (330, 74, 89), (75, 451, 90), (330, 89, 104), (90, 451, 105), (330, 104, 119), (105, 451, 120), (330, 119, 134), (120, 451, 135), (330, 134, 149), (135, 451, 150), (330, 149, 164), (150, 451, 165), (330, 164, 179), (165, 451, 180), (330, 179, 194), (180, 451, 195), (330, 194, 209), (195, 451, 210), (330, 209, 224), (210, 451, 225), (330, 224, 239), (225, 451, 240), (330, 239, 254), (240, 451, 255), (330, 254, 269), (255, 451, 270), (330, 269, 284), (270, 451, 285), (330, 284, 299), (285, 451, 300), (330, 299, 314), (300, 451, 315), (330, 314, 329), (315, 451, 331), (330, 329, 345), (331, 451, 346), (330, 345, 360), (346, 451, 361), (330, 360, 375), (361, 451, 376), (330, 375, 390), (376, 451, 391), (330, 390, 405), (391, 451, 406), (330, 405, 420), (406, 451, 421), (330, 420, 435), (421, 451, 436), (330, 435, 450), (436, 451, 452), (330, 450, 466), (452, 451, 467), (330, 466, 481), (476, 475, 8, 9), (469, 468, 1, 2), (477, 476, 9, 10), (470, 469, 2, 3), (478, 477, 10, 11), (471, 470, 3, 4), (479, 478, 11, 12), (472, 471, 4, 5), (480, 479, 12, 13), (473, 472, 5, 6), (481, 480, 13, 14), (474, 473, 6, 7), (467, 451, 0), (330, 481, 14), (475, 474, 7, 8), (468, 467, 0, 1)])
me_beamturret.polygons.foreach_set('use_smooth', [True] * 512)
me_beamturret.polygons.foreach_set('material_index', [0, 0, 0, 0, 0, 0, 0, 0, 0, 0, 0, 0, 0, 0, 0, 0, 0, 0, 0, 0, 0, 0, 0, 0, 0, 0, 0, 0, 0, 0, 0, 0, 0, 0, 0, 0, 0, 0, 0, 0, 0, 0, 0, 0, 0, 0, 0, 0, 0, 0, 0, 0, 0, 0, 0, 0, 0, 0, 0, 0, 0, 0, 0, 0, 0, 0, 0, 0, 0, 0, 0, 0, 0, 0, 0, 0, 0, 0, 0, 0, 0, 0, 0, 0, 0, 0, 0, 0, 0, 0, 0, 0, 0, 0, 0, 0, 0, 0, 0, 0, 0, 0, 0, 0, 0, 0, 0, 0, 0, 0, 0, 0, 0, 0, 0, 0, 0, 0, 0, 0, 0, 0, 0, 0, 0, 0, 0, 0, 0, 0, 0, 0, 0, 0, 0, 0, 0, 0, 0, 0, 0, 0, 0, 0, 0, 0, 0, 0, 0, 0, 0, 0, 0, 0, 0, 0, 0, 0, 0, 0, 0, 0, 0, 0, 0, 0, 0, 0, 0, 0, 0, 0, 0, 0, 0, 0, 0, 0, 0, 0, 0, 0, 0, 0, 0, 0, 0, 0, 0, 0, 0, 0, 0, 0, 0, 0, 0, 0, 0, 0, 0, 0, 0, 0, 0, 0, 0, 0, 0, 0, 0, 0, 0, 0, 0, 0, 0, 0, 0, 0, 0, 0, 0, 0, 0, 0, 0, 0, 0, 0, 0, 0, 0, 0, 0, 0, 0, 0, 0, 0, 0, 0, 0, 0, 0, 0, 0, 0, 0, 0, 0, 0, 0, 0, 0, 0, 0, 0, 0, 0, 0, 0, 0, 0, 0, 0, 0, 0, 0, 0, 0, 0, 0, 0, 0, 0, 0, 0, 0, 0, 0, 0, 0, 0, 0, 0, 0, 0, 0, 0, 0, 0, 0, 0, 0, 0, 0, 0, 0, 0, 0, 0, 0, 0, 0, 0, 0, 0, 0, 0, 0, 0, 0, 0, 0, 0, 0, 0, 0, 0, 0, 0, 0, 0, 0, 0, 0, 0, 0, 0, 0, 0, 0, 0, 0, 0, 0, 0, 0, 0, 0, 0, 0, 0, 0, 0, 0, 0, 0, 0, 0, 0, 0, 0, 0, 0, 0, 0, 0, 0, 0, 0, 0, 0, 0, 0, 0, 0, 0, 0, 0, 0, 0, 0, 0, 0, 0, 0, 0, 0, 0, 0, 0, 0, 0, 0, 0, 0, 0, 0, 0, 0, 0, 0, 0, 0, 0, 0, 0, 0, 0, 0, 0, 0, 0, 0, 0, 0, 0, 0, 0, 0, 0, 0, 0, 0, 0, 0, 0, 0, 0, 0, 0, 0, 0, 0, 0, 0, 0, 0, 0, 0, 0, 0, 1, 0, 1, 0, 1, 0, 0, 1, 1, 0, 1, 0, 1, 0, 1, 0, 1, 0, 1, 0, 1, 0, 1, 0, 1, 0, 1, 0, 1, 0, 1, 0, 1, 0, 1, 0, 1, 0, 1, 0, 1, 0, 1, 0, 1, 0, 1, 0, 1, 0, 1, 0, 1, 0, 1, 0, 1, 0, 1, 0, 1, 0, 0, 0, 0, 0, 0, 0, 0, 0, 0, 0, 0, 0, 1, 0, 0, 0])
me_beamturret.materials.append(mat_weaponbase)
me_beamturret.materials.append(mat_beamturrethead)
me_beamturret.use_remesh_preserve_volume = False
me_beamturret.use_remesh_preserve_attributes = False
me_beamturret.use_mirror_vertex_groups = False
me_beamturret.update()

# ---- objects
ob_gatlinggunbasicside_turret = bpy.data.objects.new('GatlingGunBasicSide-Turret', me_gatlinggunbasicside_turret)
ob_gatlinggunbasicside = bpy.data.objects.new('GatlingGunBasicSide', me_gatlinggunbasicside)
ob_beamturretbase = bpy.data.objects.new('BeamTurretBase', me_beamturretbase)
ob_beamturret = bpy.data.objects.new('BeamTurret', me_beamturret)

# ---- transforms, parenting, visibility, modifiers, constraints
ob_gatlinggunbasicside_turret.location = (0.2, 0.2, 0.0)
ob_gatlinggunbasicside_turret.rotation_euler = (0.0, -0.0, -0.7854)
ob_gatlinggunbasicside_turret.lineart.crease_threshold = 0.0
ob_gatlinggunbasicside.location = (0.0, 0.0, 0.0)
ob_gatlinggunbasicside.lock_rotations_4d = False
ob_gatlinggunbasicside.empty_display_type = 'ARROWS'
ob_gatlinggunbasicside.lineart.crease_threshold = 0.0
ob_beamturretbase.location = (0.0, 0.0, 0.0)
ob_beamturretbase.lineart.crease_threshold = 0.0
ob_beamturret.location = (0.0, 0.0, 1.0)
ob_beamturret.lineart.crease_threshold = 0.0

# ---- collection membership
col_collection_1.objects.link(ob_gatlinggunbasicside_turret)
col_collection_1.objects.link(ob_gatlinggunbasicside)
col_collection_2.objects.link(ob_beamturretbase)
col_collection_2.objects.link(ob_beamturret)

# ---- scene / render settings (as saved in the file)
scene.frame_start = 1; scene.frame_end = 250; scene.frame_set(1)
scene.render.engine = 'BLENDER_EEVEE_NEXT'
scene.render.resolution_percentage = 50
scene.render.dither_intensity = 0.0
scene.cycles.use_denoising = False
scene.cycles.samples = 10
scene.cycles.sampling_pattern = 'TABULATED_SOBOL'
scene.cycles.light_sampling_threshold = 0.0
scene.cycles.use_adaptive_sampling = False
scene.cycles.use_light_tree = False
scene.cycles.blur_glossy = 0.0
scene.cycles.pixel_filter_type = 'GAUSSIAN'
scene.cycles.sample_clamp_indirect = 0.0
scene.view_settings.view_transform = 'Standard'
bpy.context.view_layer.update()

# ---- added for rendering (the .blend has no active camera and no usable light): camera, sun
cam_auto = bpy.data.cameras.new('AutoCamera')
cam_auto.lens = 50.0
cam_auto.sensor_width = 36.0
cam_auto.clip_end = 1000.0
ob_auto_camera = bpy.data.objects.new('AutoCamera', cam_auto)
scene.collection.objects.link(ob_auto_camera)
ob_auto_camera.location = (4.20436, -4.58052, 3.78368)
ob_auto_camera.rotation_euler = (1.09748, -7.21219e-08, 0.694738)
scene.camera = ob_auto_camera
light_auto_sun = bpy.data.lights.new('AutoSun', 'SUN')
light_auto_sun.energy = 3.0
light_auto_sun.angle = 0.0523599
ob_auto_sun = bpy.data.objects.new('AutoSun', light_auto_sun)
scene.collection.objects.link(ob_auto_sun)
ob_auto_sun.rotation_euler = (0.872665, 0.174533, 0.523599)
bpy.context.view_layer.update()
